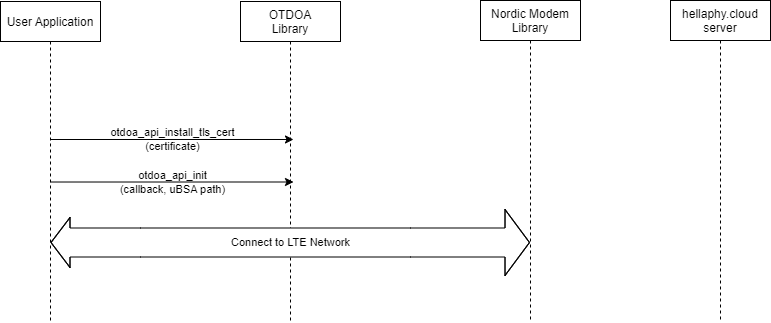

The diagram above was exported from draw.io. Its source (the exported page's mxGraphModel, read from the mxfile embedded in the PNG):
<mxGraphModel dx="1022" dy="600" grid="1" gridSize="10" guides="1" tooltips="1" connect="1" arrows="1" fold="1" page="1" pageScale="1" pageWidth="1100" pageHeight="850" math="0" shadow="0">
  <root>
    <mxCell id="0" />
    <mxCell id="1" parent="0" />
    <mxCell id="otRXAVC_qkUupEYDqEhl-2" value="User Application" style="shape=umlLifeline;perimeter=lifelinePerimeter;container=1;collapsible=0;recursiveResize=0;rounded=0;shadow=0;strokeWidth=1;" parent="1" vertex="1">
      <mxGeometry x="240" y="39" width="100" height="321" as="geometry" />
    </mxCell>
    <mxCell id="otRXAVC_qkUupEYDqEhl-3" value="OTDOA&#10;Library" style="shape=umlLifeline;perimeter=lifelinePerimeter;container=1;collapsible=0;recursiveResize=0;rounded=0;shadow=0;strokeWidth=1;" parent="1" vertex="1">
      <mxGeometry x="480" y="39" width="100" height="321" as="geometry" />
    </mxCell>
    <mxCell id="2wKYTq817Y6ySFZnLEhq-1" value="otdoa_api_init&lt;br&gt;(callback, uBSA path)" style="edgeStyle=none;orthogonalLoop=1;jettySize=auto;html=1;rounded=0;entryX=0.53;entryY=0.211;entryDx=0;entryDy=0;entryPerimeter=0;labelBackgroundColor=none;" edge="1" parent="otRXAVC_qkUupEYDqEhl-3">
      <mxGeometry width="80" relative="1" as="geometry">
        <mxPoint x="-190" y="180.51" as="sourcePoint" />
        <mxPoint x="53" y="180.50299999999993" as="targetPoint" />
        <Array as="points" />
      </mxGeometry>
    </mxCell>
    <mxCell id="otRXAVC_qkUupEYDqEhl-4" value="Nordic Modem&#10;Library" style="shape=umlLifeline;perimeter=lifelinePerimeter;container=1;collapsible=0;recursiveResize=0;rounded=0;shadow=0;strokeWidth=1;" parent="1" vertex="1">
      <mxGeometry x="720" y="38" width="100" height="322" as="geometry" />
    </mxCell>
    <mxCell id="otRXAVC_qkUupEYDqEhl-5" value="Connect to LTE Network" style="shape=flexArrow;endArrow=classic;startArrow=classic;html=1;rounded=0;endWidth=36;endSize=7.83;width=29;fillColor=default;" parent="1" edge="1">
      <mxGeometry x="0.0012" width="100" height="100" relative="1" as="geometry">
        <mxPoint x="290" y="280" as="sourcePoint" />
        <mxPoint x="769.5" y="280" as="targetPoint" />
        <Array as="points">
          <mxPoint x="380" y="280" />
          <mxPoint x="650" y="280" />
        </Array>
        <mxPoint as="offset" />
      </mxGeometry>
    </mxCell>
    <mxCell id="otRXAVC_qkUupEYDqEhl-7" value="otdoa_api_install_tls_cert&lt;br&gt;(certificate)" style="edgeStyle=none;orthogonalLoop=1;jettySize=auto;html=1;rounded=0;entryX=0.53;entryY=0.211;entryDx=0;entryDy=0;entryPerimeter=0;labelBackgroundColor=none;" parent="1" edge="1">
      <mxGeometry width="80" relative="1" as="geometry">
        <mxPoint x="290" y="177" as="sourcePoint" />
        <mxPoint x="533" y="176.99299999999994" as="targetPoint" />
        <Array as="points" />
      </mxGeometry>
    </mxCell>
    <mxCell id="otRXAVC_qkUupEYDqEhl-15" value="hellaphy.cloud&#10;server" style="shape=umlLifeline;perimeter=lifelinePerimeter;container=1;collapsible=0;recursiveResize=0;rounded=0;shadow=0;strokeWidth=1;" parent="1" vertex="1">
      <mxGeometry x="910" y="38" width="100" height="322" as="geometry" />
    </mxCell>
  </root>
</mxGraphModel>